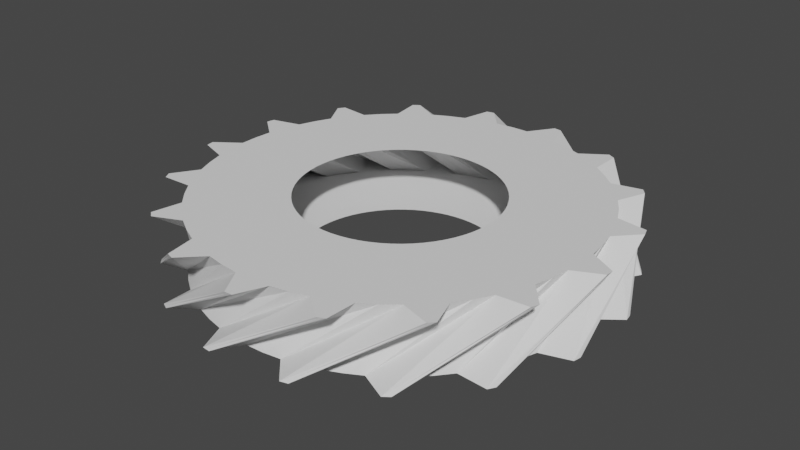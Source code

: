# Source: gear17.blend  (saved by Blender 3.5.10; exported with 4.5.12 LTS)
import bpy
from mathutils import Matrix  # noqa: F401  (used for matrix-valued properties, if any)

bpy.ops.wm.read_factory_settings(use_empty=True)
scene = bpy.context.scene
scene.name = 'Scene'

# ---- collections
col_collection = bpy.data.collections.new('Collection'); scene.collection.children.link(col_collection)

# ---- world
world_world = bpy.data.worlds.new('World'); scene.world = world_world
world_world.use_nodes = True; world_world.node_tree.nodes.clear()
_N = world_world.node_tree.nodes; _L = world_world.node_tree.links
n0 = _N.new('ShaderNodeOutputWorld'); n0.name = 'World Output'; n0.location = (300, 300)
n1 = _N.new('ShaderNodeBackground'); n1.name = 'Background'; n1.location = (10, 300)
n1.inputs[0].default_value = (0.05088, 0.05088, 0.05088, 1.0)
_L.new(n1.outputs[0], n0.inputs[0])
n0.is_active_output = True
world_world.color = (0.05088, 0.05088, 0.05088)
world_world.use_sun_shadow = False
world_world.sun_shadow_jitter_overblur = 0.0

# ---- meshes
me_gear = bpy.data.meshes.new('Gear')
me_gear.from_pydata([(0.6, 0.0, -0.2), (0.5974, 0.05536, -0.2), (0.5898, 0.1102, -0.2), (0.5771, 0.1642, -0.2), (1.19, 0.0, -0.2), (1.185, 0.1098, -0.2), (1.17, 0.2187, -0.2), (1.145, 0.3257, -0.2), (1.185, 0.1098, -0.2), (1.17, 0.2187, -0.2), (1.145, 0.3257, -0.2), (1.331, 0.224, -0.2), (1.327, 0.2481, -0.2), (1.322, 0.2721, -0.2), (0.5201, 0.2992, 0.2), (0.4903, 0.3459, 0.2), (0.4563, 0.3897, 0.2), (0.4184, 0.4301, 0.2), (1.032, 0.5934, 0.2), (0.9724, 0.686, 0.2), (0.9049, 0.7728, 0.2), (0.8297, 0.853, 0.2), (0.9724, 0.686, 0.2), (0.9049, 0.7728, 0.2), (0.8297, 0.853, 0.2), (1.042, 0.858, 0.2), (1.027, 0.8767, 0.2), (1.011, 0.8952, 0.2), (0.5595, 0.2167, -0.2), (0.5371, 0.2674, -0.2), (0.5101, 0.3159, -0.2), (0.4788, 0.3616, -0.2), (1.11, 0.4299, -0.2), (1.065, 0.5304, -0.2), (1.012, 0.6265, -0.2), (0.9496, 0.7171, -0.2), (1.065, 0.5304, -0.2), (1.012, 0.6265, -0.2), (0.9496, 0.7171, -0.2), (1.16, 0.6898, -0.2), (1.148, 0.7107, -0.2), (1.135, 0.7314, -0.2), (0.3769, 0.4669, 0.2), (0.3322, 0.4996, 0.2), (0.2847, 0.5282, 0.2), (0.2347, 0.5522, 0.2), (0.7475, 0.9259, 0.2), (0.6589, 0.991, 0.2), (0.5646, 1.048, 0.2), (0.4656, 1.095, 0.2), (0.6589, 0.991, 0.2), (0.5646, 1.048, 0.2), (0.4656, 1.095, 0.2), (0.662, 1.177, 0.2), (0.6405, 1.188, 0.2), (0.6189, 1.2, 0.2), (0.4434, 0.4042, -0.2), (0.4042, 0.4434, -0.2), (0.3616, 0.4788, -0.2), (0.3159, 0.5101, -0.2), (0.8794, 0.8017, -0.2), (0.8017, 0.8794, -0.2), (0.7171, 0.9496, -0.2), (0.6265, 1.012, -0.2), (0.8017, 0.8794, -0.2), (0.7171, 0.9496, -0.2), (0.6265, 1.012, -0.2), (0.833, 1.062, -0.2), (0.8136, 1.077, -0.2), (0.7939, 1.092, -0.2), (0.1828, 0.5715, 0.2), (0.1293, 0.5859, 0.2), (0.07467, 0.5953, 0.2), (0.01942, 0.5997, 0.2), (0.3625, 1.133, 0.2), (0.2564, 1.162, 0.2), (0.1481, 1.181, 0.2), (0.03851, 1.189, 0.2), (0.2564, 1.162, 0.2), (0.1481, 1.181, 0.2), (0.03851, 1.189, 0.2), (0.1923, 1.336, 0.2), (0.168, 1.34, 0.2), (0.1437, 1.342, 0.2), (0.2674, 0.5371, -0.2), (0.2167, 0.5595, -0.2), (0.1642, 0.5771, -0.2), (0.1102, 0.5898, -0.2), (0.5304, 1.065, -0.2), (0.4299, 1.11, -0.2), (0.3257, 1.145, -0.2), (0.2187, 1.17, -0.2), (0.4299, 1.11, -0.2), (0.3257, 1.145, -0.2), (0.2187, 1.17, -0.2), (0.3929, 1.292, -0.2), (0.3694, 1.298, -0.2), (0.3458, 1.305, -0.2), (-0.036, 0.5989, 0.2), (-0.0911, 0.593, 0.2), (-0.1454, 0.5821, 0.2), (-0.1985, 0.5662, 0.2), (-0.07139, 1.188, 0.2), (-0.1807, 1.176, 0.2), (-0.2884, 1.155, 0.2), (-0.3937, 1.123, 0.2), (-0.1807, 1.176, 0.2), (-0.2884, 1.155, 0.2), (-0.3937, 1.123, 0.2), (-0.3034, 1.315, 0.2), (-0.3272, 1.31, 0.2), (-0.3509, 1.304, 0.2), (0.05536, 0.5974, -0.2), (3.674e-17, 0.6, -0.2), (-0.05536, 0.5974, -0.2), (-0.1102, 0.5898, -0.2), (0.1098, 1.185, -0.2), (7.287e-17, 1.19, -0.2), (-0.1098, 1.185, -0.2), (-0.2187, 1.17, -0.2), (7.287e-17, 1.19, -0.2), (-0.1098, 1.185, -0.2), (-0.2187, 1.17, -0.2), (-0.1002, 1.346, -0.2), (-0.1246, 1.344, -0.2), (-0.1489, 1.342, -0.2), (-0.2499, 0.5455, 0.2), (-0.2992, 0.5201, 0.2), (-0.3459, 0.4903, 0.2), (-0.3897, 0.4563, 0.2), (-0.4957, 1.082, 0.2), (-0.5934, 1.032, 0.2), (-0.686, 0.9724, 0.2), (-0.7728, 0.9049, 0.2), (-0.5934, 1.032, 0.2), (-0.686, 0.9724, 0.2), (-0.7728, 0.9049, 0.2), (-0.7581, 1.117, 0.2), (-0.7783, 1.103, 0.2), (-0.7981, 1.089, 0.2), (-0.1642, 0.5771, -0.2), (-0.2167, 0.5595, -0.2), (-0.2674, 0.5371, -0.2), (-0.3159, 0.5101, -0.2), (-0.3257, 1.145, -0.2), (-0.4299, 1.11, -0.2), (-0.5304, 1.065, -0.2), (-0.6265, 1.012, -0.2), (-0.4299, 1.11, -0.2), (-0.5304, 1.065, -0.2), (-0.6265, 1.012, -0.2), (-0.5797, 1.219, -0.2), (-0.6017, 1.208, -0.2), (-0.6236, 1.197, -0.2), (-0.4301, 0.4184, 0.2), (-0.4669, 0.3769, 0.2), (-0.4996, 0.3322, 0.2), (-0.5282, 0.2847, 0.2), (-0.853, 0.8297, 0.2), (-0.9259, 0.7475, 0.2), (-0.991, 0.6589, 0.2), (-1.048, 0.5646, 0.2), (-0.9259, 0.7475, 0.2), (-0.991, 0.6589, 0.2), (-1.048, 0.5646, 0.2), (-1.11, 0.7677, 0.2), (-1.124, 0.7475, 0.2), (-1.138, 0.727, 0.2), (-0.3616, 0.4788, -0.2), (-0.4042, 0.4434, -0.2), (-0.4434, 0.4042, -0.2), (-0.4788, 0.3616, -0.2), (-0.7171, 0.9496, -0.2), (-0.8017, 0.8794, -0.2), (-0.8794, 0.8017, -0.2), (-0.9496, 0.7171, -0.2), (-0.8017, 0.8794, -0.2), (-0.8794, 0.8017, -0.2), (-0.9496, 0.7171, -0.2), (-0.981, 0.9274, -0.2), (-0.9977, 0.9095, -0.2), (-1.014, 0.8913, -0.2), (-0.5522, 0.2347, 0.2), (-0.5715, 0.1828, 0.2), (-0.5859, 0.1293, 0.2), (-0.5953, 0.07467, 0.2), (-1.095, 0.4656, 0.2), (-1.133, 0.3625, 0.2), (-1.162, 0.2564, 0.2), (-1.181, 0.1481, 0.2), (-1.133, 0.3625, 0.2), (-1.162, 0.2564, 0.2), (-1.181, 0.1481, 0.2), (-1.313, 0.3147, 0.2), (-1.318, 0.2909, 0.2), (-1.323, 0.2669, 0.2), (-0.5101, 0.3159, -0.2), (-0.5371, 0.2674, -0.2), (-0.5595, 0.2167, -0.2), (-0.5771, 0.1642, -0.2), (-1.012, 0.6265, -0.2), (-1.065, 0.5304, -0.2), (-1.11, 0.4299, -0.2), (-1.145, 0.3257, -0.2), (-1.065, 0.5304, -0.2), (-1.11, 0.4299, -0.2), (-1.145, 0.3257, -0.2), (-1.25, 0.5104, -0.2), (-1.259, 0.4877, -0.2), (-1.267, 0.4648, -0.2), (-0.5997, 0.01942, 0.2), (-0.5989, -0.036, 0.2), (-0.593, -0.0911, 0.2), (-0.5821, -0.1454, 0.2), (-1.189, 0.03851, 0.2), (-1.188, -0.07139, 0.2), (-1.176, -0.1807, 0.2), (-1.155, -0.2884, 0.2), (-1.188, -0.07139, 0.2), (-1.176, -0.1807, 0.2), (-1.155, -0.2884, 0.2), (-1.338, -0.1808, 0.2), (-1.334, -0.205, 0.2), (-1.33, -0.2291, 0.2), (-0.5898, 0.1102, -0.2), (-0.5974, 0.05536, -0.2), (-0.6, 7.348e-17, -0.2), (-0.5974, -0.05536, -0.2), (-1.17, 0.2187, -0.2), (-1.185, 0.1098, -0.2), (-1.19, 1.457e-16, -0.2), (-1.185, -0.1098, -0.2), (-1.185, 0.1098, -0.2), (-1.19, 1.457e-16, -0.2), (-1.185, -0.1098, -0.2), (-1.35, 0.02448, -0.2), (-1.35, 1.653e-16, -0.2), (-1.35, -0.02448, -0.2), (-0.5662, -0.1985, 0.2), (-0.5455, -0.2499, 0.2), (-0.5201, -0.2992, 0.2), (-0.4903, -0.3459, 0.2), (-1.123, -0.3937, 0.2), (-1.082, -0.4957, 0.2), (-1.032, -0.5934, 0.2), (-0.9724, -0.686, 0.2), (-1.082, -0.4957, 0.2), (-1.032, -0.5934, 0.2), (-0.9724, -0.686, 0.2), (-1.182, -0.6518, 0.2), (-1.17, -0.6732, 0.2), (-1.158, -0.6943, 0.2), (-0.5898, -0.1102, -0.2), (-0.5771, -0.1642, -0.2), (-0.5595, -0.2167, -0.2), (-0.5371, -0.2674, -0.2), (-1.17, -0.2187, -0.2), (-1.145, -0.3257, -0.2), (-1.11, -0.4299, -0.2), (-1.065, -0.5304, -0.2), (-1.145, -0.3257, -0.2), (-1.11, -0.4299, -0.2), (-1.065, -0.5304, -0.2), (-1.267, -0.4648, -0.2), (-1.259, -0.4877, -0.2), (-1.25, -0.5104, -0.2), (-0.4563, -0.3897, 0.2), (-0.4184, -0.4301, 0.2), (-0.3769, -0.4669, 0.2), (-0.3322, -0.4996, 0.2), (-0.9049, -0.7728, 0.2), (-0.8297, -0.853, 0.2), (-0.7475, -0.9259, 0.2), (-0.6589, -0.991, 0.2), (-0.8297, -0.853, 0.2), (-0.7475, -0.9259, 0.2), (-0.6589, -0.991, 0.2), (-0.8669, -1.035, 0.2), (-0.848, -1.05, 0.2), (-0.8288, -1.066, 0.2), (-0.5101, -0.3159, -0.2), (-0.4788, -0.3616, -0.2), (-0.4434, -0.4042, -0.2), (-0.4042, -0.4434, -0.2), (-1.012, -0.6265, -0.2), (-0.9496, -0.7171, -0.2), (-0.8794, -0.8017, -0.2), (-0.8017, -0.8794, -0.2), (-0.9496, -0.7171, -0.2), (-0.8794, -0.8017, -0.2), (-0.8017, -0.8794, -0.2), (-1.014, -0.8913, -0.2), (-0.9977, -0.9095, -0.2), (-0.981, -0.9274, -0.2), (-0.2847, -0.5282, 0.2), (-0.2347, -0.5522, 0.2), (-0.1828, -0.5715, 0.2), (-0.1293, -0.5859, 0.2), (-0.5646, -1.048, 0.2), (-0.4656, -1.095, 0.2), (-0.3625, -1.133, 0.2), (-0.2564, -1.162, 0.2), (-0.4656, -1.095, 0.2), (-0.3625, -1.133, 0.2), (-0.2564, -1.162, 0.2), (-0.4345, -1.278, 0.2), (-0.4113, -1.286, 0.2), (-0.3879, -1.293, 0.2), (-0.3616, -0.4788, -0.2), (-0.3159, -0.5101, -0.2), (-0.2674, -0.5371, -0.2), (-0.2167, -0.5595, -0.2), (-0.7171, -0.9496, -0.2), (-0.6265, -1.012, -0.2), (-0.5304, -1.065, -0.2), (-0.4299, -1.11, -0.2), (-0.6265, -1.012, -0.2), (-0.5304, -1.065, -0.2), (-0.4299, -1.11, -0.2), (-0.6236, -1.197, -0.2), (-0.6017, -1.208, -0.2), (-0.5797, -1.219, -0.2), (-0.07467, -0.5953, 0.2), (-0.01942, -0.5997, 0.2), (0.036, -0.5989, 0.2), (0.0911, -0.593, 0.2), (-0.1481, -1.181, 0.2), (-0.03851, -1.189, 0.2), (0.07139, -1.188, 0.2), (0.1807, -1.176, 0.2), (-0.03851, -1.189, 0.2), (0.07139, -1.188, 0.2), (0.1807, -1.176, 0.2), (0.05654, -1.349, 0.2), (0.08099, -1.348, 0.2), (0.1054, -1.346, 0.2), (-0.1642, -0.5771, -0.2), (-0.1102, -0.5898, -0.2), (-0.05536, -0.5974, -0.2), (-1.102e-16, -0.6, -0.2), (-0.3257, -1.145, -0.2), (-0.2187, -1.17, -0.2), (-0.1098, -1.185, -0.2), (-2.186e-16, -1.19, -0.2), (-0.2187, -1.17, -0.2), (-0.1098, -1.185, -0.2), (-2.186e-16, -1.19, -0.2), (-0.1489, -1.342, -0.2), (-0.1246, -1.344, -0.2), (-0.1002, -1.346, -0.2), (0.1454, -0.5821, 0.2), (0.1985, -0.5662, 0.2), (0.2499, -0.5455, 0.2), (0.2992, -0.5201, 0.2), (0.2884, -1.155, 0.2), (0.3937, -1.123, 0.2), (0.4957, -1.082, 0.2), (0.5934, -1.032, 0.2), (0.3937, -1.123, 0.2), (0.4957, -1.082, 0.2), (0.5934, -1.032, 0.2), (0.54, -1.237, 0.2), (0.5623, -1.227, 0.2), (0.5845, -1.217, 0.2), (0.05536, -0.5974, -0.2), (0.1102, -0.5898, -0.2), (0.1642, -0.5771, -0.2), (0.2167, -0.5595, -0.2), (0.1098, -1.185, -0.2), (0.2187, -1.17, -0.2), (0.3257, -1.145, -0.2), (0.4299, -1.11, -0.2), (0.2187, -1.17, -0.2), (0.3257, -1.145, -0.2), (0.4299, -1.11, -0.2), (0.3458, -1.305, -0.2), (0.3694, -1.298, -0.2), (0.3929, -1.292, -0.2), (0.3459, -0.4903, 0.2), (0.3897, -0.4563, 0.2), (0.4301, -0.4184, 0.2), (0.4669, -0.3769, 0.2), (0.686, -0.9724, 0.2), (0.7728, -0.9049, 0.2), (0.853, -0.8297, 0.2), (0.9259, -0.7475, 0.2), (0.7728, -0.9049, 0.2), (0.853, -0.8297, 0.2), (0.9259, -0.7475, 0.2), (0.9505, -0.9587, 0.2), (0.9677, -0.9413, 0.2), (0.9846, -0.9236, 0.2), (0.2674, -0.5371, -0.2), (0.3159, -0.5101, -0.2), (0.3616, -0.4788, -0.2), (0.4042, -0.4434, -0.2), (0.5304, -1.065, -0.2), (0.6265, -1.012, -0.2), (0.7171, -0.9496, -0.2), (0.8017, -0.8794, -0.2), (0.6265, -1.012, -0.2), (0.7171, -0.9496, -0.2), (0.8017, -0.8794, -0.2), (0.7939, -1.092, -0.2), (0.8136, -1.077, -0.2), (0.833, -1.062, -0.2), (0.4996, -0.3322, 0.2), (0.5282, -0.2847, 0.2), (0.5522, -0.2347, 0.2), (0.5715, -0.1828, 0.2), (0.991, -0.6589, 0.2), (1.048, -0.5646, 0.2), (1.095, -0.4656, 0.2), (1.133, -0.3625, 0.2), (1.048, -0.5646, 0.2), (1.095, -0.4656, 0.2), (1.133, -0.3625, 0.2), (1.233, -0.5506, 0.2), (1.242, -0.5282, 0.2), (1.252, -0.5055, 0.2), (0.4434, -0.4042, -0.2), (0.4788, -0.3616, -0.2), (0.5101, -0.3159, -0.2), (0.5371, -0.2674, -0.2), (0.8794, -0.8017, -0.2), (0.9496, -0.7171, -0.2), (1.012, -0.6265, -0.2), (1.065, -0.5304, -0.2), (0.9496, -0.7171, -0.2), (1.012, -0.6265, -0.2), (1.065, -0.5304, -0.2), (1.135, -0.7314, -0.2), (1.148, -0.7107, -0.2), (1.16, -0.6898, -0.2), (0.5859, -0.1293, 0.2), (0.5953, -0.07467, 0.2), (0.5997, -0.01942, 0.2), (0.5989, 0.036, 0.2), (1.162, -0.2564, 0.2), (1.181, -0.1481, 0.2), (1.189, -0.03851, 0.2), (1.188, 0.07139, 0.2), (1.181, -0.1481, 0.2), (1.189, -0.03851, 0.2), (1.188, 0.07139, 0.2), (1.348, -0.06815, 0.2), (1.349, -0.04369, 0.2), (1.35, -0.01922, 0.2), (0.5595, -0.2167, -0.2), (0.5771, -0.1642, -0.2), (0.5898, -0.1102, -0.2), (0.5974, -0.05536, -0.2), (1.11, -0.4299, -0.2), (1.145, -0.3257, -0.2), (1.17, -0.2187, -0.2), (1.185, -0.1098, -0.2), (1.145, -0.3257, -0.2), (1.17, -0.2187, -0.2), (1.185, -0.1098, -0.2), (1.322, -0.2721, -0.2), (1.327, -0.2481, -0.2), (1.331, -0.224, -0.2), (0.593, 0.0911, 0.2), (0.5821, 0.1454, 0.2), (0.5662, 0.1985, 0.2), (0.5455, 0.2499, 0.2), (1.176, 0.1807, 0.2), (1.155, 0.2884, 0.2), (1.123, 0.3937, 0.2), (1.082, 0.4957, 0.2), (1.155, 0.2884, 0.2), (1.123, 0.3937, 0.2), (1.082, 0.4957, 0.2), (1.282, 0.4235, 0.2), (1.274, 0.4467, 0.2), (1.266, 0.4697, 0.2)], [], [(4, 0, 1, 5), (5, 1, 2, 6), (6, 2, 3, 7), (8, 5, 6, 9), (9, 6, 7, 10), (11, 8, 9, 12), (12, 9, 10, 13), (14, 18, 19, 15), (15, 19, 20, 16), (16, 20, 21, 17), (19, 22, 23, 20), (20, 23, 24, 21), (22, 25, 26, 23), (23, 26, 27, 24), (18, 4, 5, 19), (19, 5, 8, 22), (22, 8, 11, 25), (25, 11, 12, 26), (26, 12, 13, 27), (27, 13, 10, 24), (24, 10, 7, 21), (32, 28, 29, 33), (33, 29, 30, 34), (34, 30, 31, 35), (36, 33, 34, 37), (37, 34, 35, 38), (39, 36, 37, 40), (40, 37, 38, 41), (42, 46, 47, 43), (43, 47, 48, 44), (44, 48, 49, 45), (47, 50, 51, 48), (48, 51, 52, 49), (50, 53, 54, 51), (51, 54, 55, 52), (46, 32, 33, 47), (47, 33, 36, 50), (50, 36, 39, 53), (53, 39, 40, 54), (54, 40, 41, 55), (55, 41, 38, 52), (52, 38, 35, 49), (3, 28, 32, 7), (7, 32, 46, 21), (21, 46, 42, 17), (60, 56, 57, 61), (61, 57, 58, 62), (62, 58, 59, 63), (64, 61, 62, 65), (65, 62, 63, 66), (67, 64, 65, 68), (68, 65, 66, 69), (70, 74, 75, 71), (71, 75, 76, 72), (72, 76, 77, 73), (75, 78, 79, 76), (76, 79, 80, 77), (78, 81, 82, 79), (79, 82, 83, 80), (74, 60, 61, 75), (75, 61, 64, 78), (78, 64, 67, 81), (81, 67, 68, 82), (82, 68, 69, 83), (83, 69, 66, 80), (80, 66, 63, 77), (31, 56, 60, 35), (35, 60, 74, 49), (49, 74, 70, 45), (88, 84, 85, 89), (89, 85, 86, 90), (90, 86, 87, 91), (92, 89, 90, 93), (93, 90, 91, 94), (95, 92, 93, 96), (96, 93, 94, 97), (98, 102, 103, 99), (99, 103, 104, 100), (100, 104, 105, 101), (103, 106, 107, 104), (104, 107, 108, 105), (106, 109, 110, 107), (107, 110, 111, 108), (102, 88, 89, 103), (103, 89, 92, 106), (106, 92, 95, 109), (109, 95, 96, 110), (110, 96, 97, 111), (111, 97, 94, 108), (108, 94, 91, 105), (59, 84, 88, 63), (63, 88, 102, 77), (77, 102, 98, 73), (116, 112, 113, 117), (117, 113, 114, 118), (118, 114, 115, 119), (120, 117, 118, 121), (121, 118, 119, 122), (123, 120, 121, 124), (124, 121, 122, 125), (126, 130, 131, 127), (127, 131, 132, 128), (128, 132, 133, 129), (131, 134, 135, 132), (132, 135, 136, 133), (134, 137, 138, 135), (135, 138, 139, 136), (130, 116, 117, 131), (131, 117, 120, 134), (134, 120, 123, 137), (137, 123, 124, 138), (138, 124, 125, 139), (139, 125, 122, 136), (136, 122, 119, 133), (87, 112, 116, 91), (91, 116, 130, 105), (105, 130, 126, 101), (144, 140, 141, 145), (145, 141, 142, 146), (146, 142, 143, 147), (148, 145, 146, 149), (149, 146, 147, 150), (151, 148, 149, 152), (152, 149, 150, 153), (154, 158, 159, 155), (155, 159, 160, 156), (156, 160, 161, 157), (159, 162, 163, 160), (160, 163, 164, 161), (162, 165, 166, 163), (163, 166, 167, 164), (158, 144, 145, 159), (159, 145, 148, 162), (162, 148, 151, 165), (165, 151, 152, 166), (166, 152, 153, 167), (167, 153, 150, 164), (164, 150, 147, 161), (115, 140, 144, 119), (119, 144, 158, 133), (133, 158, 154, 129), (172, 168, 169, 173), (173, 169, 170, 174), (174, 170, 171, 175), (176, 173, 174, 177), (177, 174, 175, 178), (179, 176, 177, 180), (180, 177, 178, 181), (182, 186, 187, 183), (183, 187, 188, 184), (184, 188, 189, 185), (187, 190, 191, 188), (188, 191, 192, 189), (190, 193, 194, 191), (191, 194, 195, 192), (186, 172, 173, 187), (187, 173, 176, 190), (190, 176, 179, 193), (193, 179, 180, 194), (194, 180, 181, 195), (195, 181, 178, 192), (192, 178, 175, 189), (143, 168, 172, 147), (147, 172, 186, 161), (161, 186, 182, 157), (200, 196, 197, 201), (201, 197, 198, 202), (202, 198, 199, 203), (204, 201, 202, 205), (205, 202, 203, 206), (207, 204, 205, 208), (208, 205, 206, 209), (210, 214, 215, 211), (211, 215, 216, 212), (212, 216, 217, 213), (215, 218, 219, 216), (216, 219, 220, 217), (218, 221, 222, 219), (219, 222, 223, 220), (214, 200, 201, 215), (215, 201, 204, 218), (218, 204, 207, 221), (221, 207, 208, 222), (222, 208, 209, 223), (223, 209, 206, 220), (220, 206, 203, 217), (171, 196, 200, 175), (175, 200, 214, 189), (189, 214, 210, 185), (228, 224, 225, 229), (229, 225, 226, 230), (230, 226, 227, 231), (232, 229, 230, 233), (233, 230, 231, 234), (235, 232, 233, 236), (236, 233, 234, 237), (238, 242, 243, 239), (239, 243, 244, 240), (240, 244, 245, 241), (243, 246, 247, 244), (244, 247, 248, 245), (246, 249, 250, 247), (247, 250, 251, 248), (242, 228, 229, 243), (243, 229, 232, 246), (246, 232, 235, 249), (249, 235, 236, 250), (250, 236, 237, 251), (251, 237, 234, 248), (248, 234, 231, 245), (199, 224, 228, 203), (203, 228, 242, 217), (217, 242, 238, 213), (256, 252, 253, 257), (257, 253, 254, 258), (258, 254, 255, 259), (260, 257, 258, 261), (261, 258, 259, 262), (263, 260, 261, 264), (264, 261, 262, 265), (266, 270, 271, 267), (267, 271, 272, 268), (268, 272, 273, 269), (271, 274, 275, 272), (272, 275, 276, 273), (274, 277, 278, 275), (275, 278, 279, 276), (270, 256, 257, 271), (271, 257, 260, 274), (274, 260, 263, 277), (277, 263, 264, 278), (278, 264, 265, 279), (279, 265, 262, 276), (276, 262, 259, 273), (227, 252, 256, 231), (231, 256, 270, 245), (245, 270, 266, 241), (284, 280, 281, 285), (285, 281, 282, 286), (286, 282, 283, 287), (288, 285, 286, 289), (289, 286, 287, 290), (291, 288, 289, 292), (292, 289, 290, 293), (294, 298, 299, 295), (295, 299, 300, 296), (296, 300, 301, 297), (299, 302, 303, 300), (300, 303, 304, 301), (302, 305, 306, 303), (303, 306, 307, 304), (298, 284, 285, 299), (299, 285, 288, 302), (302, 288, 291, 305), (305, 291, 292, 306), (306, 292, 293, 307), (307, 293, 290, 304), (304, 290, 287, 301), (255, 280, 284, 259), (259, 284, 298, 273), (273, 298, 294, 269), (312, 308, 309, 313), (313, 309, 310, 314), (314, 310, 311, 315), (316, 313, 314, 317), (317, 314, 315, 318), (319, 316, 317, 320), (320, 317, 318, 321), (322, 326, 327, 323), (323, 327, 328, 324), (324, 328, 329, 325), (327, 330, 331, 328), (328, 331, 332, 329), (330, 333, 334, 331), (331, 334, 335, 332), (326, 312, 313, 327), (327, 313, 316, 330), (330, 316, 319, 333), (333, 319, 320, 334), (334, 320, 321, 335), (335, 321, 318, 332), (332, 318, 315, 329), (283, 308, 312, 287), (287, 312, 326, 301), (301, 326, 322, 297), (340, 336, 337, 341), (341, 337, 338, 342), (342, 338, 339, 343), (344, 341, 342, 345), (345, 342, 343, 346), (347, 344, 345, 348), (348, 345, 346, 349), (350, 354, 355, 351), (351, 355, 356, 352), (352, 356, 357, 353), (355, 358, 359, 356), (356, 359, 360, 357), (358, 361, 362, 359), (359, 362, 363, 360), (354, 340, 341, 355), (355, 341, 344, 358), (358, 344, 347, 361), (361, 347, 348, 362), (362, 348, 349, 363), (363, 349, 346, 360), (360, 346, 343, 357), (311, 336, 340, 315), (315, 340, 354, 329), (329, 354, 350, 325), (368, 364, 365, 369), (369, 365, 366, 370), (370, 366, 367, 371), (372, 369, 370, 373), (373, 370, 371, 374), (375, 372, 373, 376), (376, 373, 374, 377), (378, 382, 383, 379), (379, 383, 384, 380), (380, 384, 385, 381), (383, 386, 387, 384), (384, 387, 388, 385), (386, 389, 390, 387), (387, 390, 391, 388), (382, 368, 369, 383), (383, 369, 372, 386), (386, 372, 375, 389), (389, 375, 376, 390), (390, 376, 377, 391), (391, 377, 374, 388), (388, 374, 371, 385), (339, 364, 368, 343), (343, 368, 382, 357), (357, 382, 378, 353), (396, 392, 393, 397), (397, 393, 394, 398), (398, 394, 395, 399), (400, 397, 398, 401), (401, 398, 399, 402), (403, 400, 401, 404), (404, 401, 402, 405), (406, 410, 411, 407), (407, 411, 412, 408), (408, 412, 413, 409), (411, 414, 415, 412), (412, 415, 416, 413), (414, 417, 418, 415), (415, 418, 419, 416), (410, 396, 397, 411), (411, 397, 400, 414), (414, 400, 403, 417), (417, 403, 404, 418), (418, 404, 405, 419), (419, 405, 402, 416), (416, 402, 399, 413), (367, 392, 396, 371), (371, 396, 410, 385), (385, 410, 406, 381), (424, 420, 421, 425), (425, 421, 422, 426), (426, 422, 423, 427), (428, 425, 426, 429), (429, 426, 427, 430), (431, 428, 429, 432), (432, 429, 430, 433), (434, 438, 439, 435), (435, 439, 440, 436), (436, 440, 441, 437), (439, 442, 443, 440), (440, 443, 444, 441), (442, 445, 446, 443), (443, 446, 447, 444), (438, 424, 425, 439), (439, 425, 428, 442), (442, 428, 431, 445), (445, 431, 432, 446), (446, 432, 433, 447), (447, 433, 430, 444), (444, 430, 427, 441), (395, 420, 424, 399), (399, 424, 438, 413), (413, 438, 434, 409), (452, 448, 449, 453), (453, 449, 450, 454), (454, 450, 451, 455), (456, 453, 454, 457), (457, 454, 455, 458), (459, 456, 457, 460), (460, 457, 458, 461), (462, 466, 467, 463), (463, 467, 468, 464), (464, 468, 469, 465), (467, 470, 471, 468), (468, 471, 472, 469), (470, 473, 474, 471), (471, 474, 475, 472), (466, 452, 453, 467), (467, 453, 456, 470), (470, 456, 459, 473), (473, 459, 460, 474), (474, 460, 461, 475), (475, 461, 458, 472), (472, 458, 455, 469), (423, 448, 452, 427), (427, 452, 466, 441), (441, 466, 462, 437), (451, 0, 4, 455), (455, 4, 18, 469), (469, 18, 14, 465)])
me_gear.update()

# ---- objects
ob_gear = bpy.data.objects.new('Gear', me_gear)

# ---- transforms, parenting, visibility, modifiers, constraints
ob_gear.location = (0.0, 0.0, 0.0)
_vg = ob_gear.vertex_groups.new(name='Tips')
_vg = ob_gear.vertex_groups.new(name='Valleys')

# ---- collection membership
col_collection.objects.link(ob_gear)

# ---- scene / render settings (as saved in the file)
scene.frame_start = 1; scene.frame_end = 250; scene.frame_set(1)
scene.render.engine = 'BLENDER_EEVEE_NEXT'
scene.cycles.sampling_pattern = 'TABULATED_SOBOL'
scene.view_settings.view_transform = 'Filmic'
bpy.context.view_layer.update()

# ---- added for rendering (the .blend has no active camera and no usable light): camera, sun
cam_auto = bpy.data.cameras.new('AutoCamera')
cam_auto.lens = 50.0
cam_auto.sensor_width = 36.0
cam_auto.clip_end = 1000.0
ob_auto_camera = bpy.data.objects.new('AutoCamera', cam_auto)
scene.collection.objects.link(ob_auto_camera)
ob_auto_camera.location = (3.54884, -4.25996, 2.83913)
ob_auto_camera.rotation_euler = (1.09748, -7.21219e-08, 0.694738)
scene.camera = ob_auto_camera
light_auto_sun = bpy.data.lights.new('AutoSun', 'SUN')
light_auto_sun.energy = 3.0
light_auto_sun.angle = 0.0523599
ob_auto_sun = bpy.data.objects.new('AutoSun', light_auto_sun)
scene.collection.objects.link(ob_auto_sun)
ob_auto_sun.rotation_euler = (0.872665, 0.174533, 0.523599)
bpy.context.view_layer.update()
